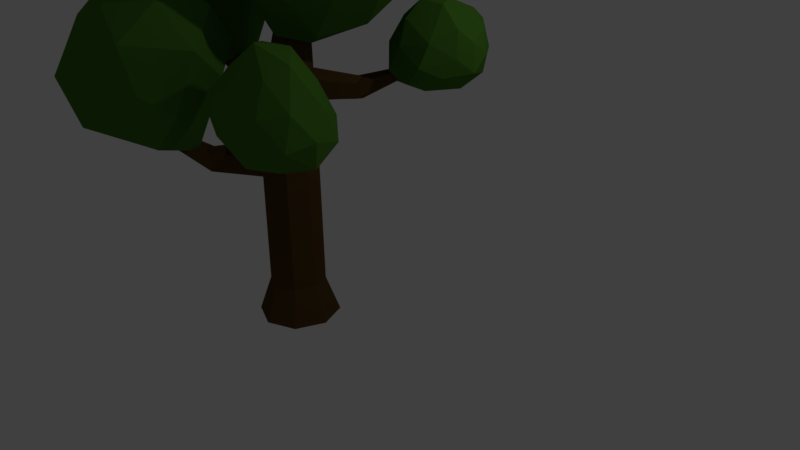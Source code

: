# Source: normalTree.blend  (saved by Blender 2.77.0; exported with 4.5.12 LTS)
import bpy
from mathutils import Matrix  # noqa: F401  (used for matrix-valued properties, if any)

bpy.ops.wm.read_factory_settings(use_empty=True)
scene = bpy.context.scene
scene.name = 'Scene'

# ---- collections
col_collection_1 = bpy.data.collections.new('Collection 1'); scene.collection.children.link(col_collection_1)

# ---- materials (node trees are filled in below, after node groups)
mat_barkoftree = bpy.data.materials.new('barkOfTree')
mat_barkoftree.alpha_threshold = 0.0
mat_barkoftree.diffuse_color = (0.1424, 0.06846, 0.01865, 1.0)
mat_barkoftree.specular_color = (0.01599, 0.01599, 0.01599)
mat_barkoftree.roughness = 0.5
mat_leavesdahon = bpy.data.materials.new('leavesDahon')
mat_leavesdahon.alpha_threshold = 0.0
mat_leavesdahon.diffuse_color = (0.05338, 0.4869, 0.05069, 1.0)
mat_leavesdahon.specular_color = (0.01961, 0.01961, 0.01961)
mat_leavesdahon.roughness = 0.5

# ---- material node trees
mat_barkoftree.use_nodes = True; mat_barkoftree.node_tree.nodes.clear()
_N = mat_barkoftree.node_tree.nodes; _L = mat_barkoftree.node_tree.links
n0 = _N.new('ShaderNodeOutputMaterial'); n0.name = 'Material Output'; n0.location = (300, 300)
n1 = _N.new('ShaderNodeBsdfDiffuse'); n1.name = 'Diffuse BSDF'; n1.location = (10, 300)
n1.inputs[0].default_value = (0.09463, 0.05222, 0.01506, 1.0)
_L.new(n1.outputs[0], n0.inputs[0])
n0.is_active_output = True
mat_leavesdahon.use_nodes = True; mat_leavesdahon.node_tree.nodes.clear()
_N = mat_leavesdahon.node_tree.nodes; _L = mat_leavesdahon.node_tree.links
n0 = _N.new('ShaderNodeOutputMaterial'); n0.name = 'Material Output'; n0.location = (300, 300)
n1 = _N.new('ShaderNodeBsdfDiffuse'); n1.name = 'Diffuse BSDF'; n1.location = (10, 300)
n1.inputs[0].default_value = (0.06541, 0.1845, 0.02203, 1.0)
_L.new(n1.outputs[0], n0.inputs[0])
n0.is_active_output = True

# ---- world
world_world = bpy.data.worlds.new('World'); scene.world = world_world
world_world.color = (0.05088, 0.05088, 0.05088)
world_world.use_sun_shadow = False
world_world.sun_shadow_jitter_overblur = 0.0
world_world.cycles.sampling_method = 'MANUAL'

# ---- cameras
cam_camera = bpy.data.cameras.new('Camera')
cam_camera.clip_end = 100.0
cam_camera.lens = 35.0
cam_camera.sensor_width = 32.0
cam_camera.sensor_height = 18.0
cam_camera.ortho_scale = 7.314
cam_camera.dof.focus_distance = 0.0

# ---- lights
light_lamp = bpy.data.lights.new('Lamp', 'POINT')
light_lamp.transmission_factor = 0.0
light_lamp.cutoff_distance = 30.0
light_lamp.energy = 100.0
light_lamp.shadow_buffer_clip_start = 1.001
light_lamp.shadow_soft_size = 0.1
light_lamp.shadow_maximum_resolution = 0.006
light_lamp.use_absolute_resolution = True

# ---- meshes
me_cylinder_004 = bpy.data.meshes.new('Cylinder.004')
me_cylinder_004.from_pydata([(0.4386, 0.09041, 2.598), (1.46, -0.2997, 3.433), (0.3585, -0.6855, 3.323), (-0.2536, 0.08896, 3.386), (0.3679, 0.9669, 3.484), (1.459, 0.8106, 3.408), (1.113, -0.6277, 4.461), (-0.04473, -0.6006, 4.367), (-0.06633, 0.644, 4.382), (0.94, 0.9402, 4.438), (1.62, 0.2385, 4.416), (0.6996, 0.1252, 4.968), (0.3333, -0.3195, 2.732), (0.8759, -0.1788, 2.775), (1.04, -0.6404, 3.258), (1.533, 0.2077, 3.334), (1.005, 0.4327, 2.847), (0.05811, 0.06027, 2.798), (-0.1035, -0.3632, 3.195), (0.4066, 0.5749, 2.931), (-0.03126, 0.6025, 3.356), (0.9545, 0.9858, 3.327), (1.8, 0.04525, 3.971), (1.661, 0.6662, 4.044), (0.9182, -0.8067, 3.834), (1.474, -0.3972, 3.959), (-0.3035, -0.2588, 3.833), (0.0665, -0.7564, 3.858), (0.06949, 0.9273, 3.935), (-0.2938, 0.4273, 3.935), (1.27, 1.034, 3.955), (0.6573, 1.118, 3.935), (1.443, -0.254, 4.462), (0.5257, -0.7213, 4.627), (-0.1516, -0.0138, 4.39), (0.3992, 0.9055, 4.503), (1.35, 0.6664, 4.552), (0.9214, -0.3141, 4.802), (1.218, 0.1289, 4.802), (0.3063, -0.304, 4.789), (0.2368, 0.4055, 4.828), (0.8352, 0.5509, 4.917), (-1.002, 0.2743, 2.127), (-0.6454, -0.2995, 2.702), (-1.489, -0.586, 2.317), (-2.047, 0.2281, 2.15), (-1.858, 0.9161, 2.982), (-0.7333, 0.6149, 3.403), (-1.554, -0.7708, 3.366), (-2.221, -0.5568, 2.958), (-2.65, 0.3265, 3.196), (-2.016, 0.7505, 3.945), (-1.437, -0.1229, 4.16), (-2.557, -0.2933, 3.826), (-1.136, -0.1817, 2.11), (-0.8214, 0.02219, 2.238), (-1.043, -0.5043, 2.492), (-0.6207, 0.08665, 2.976), (-0.8431, 0.4146, 2.677), (-1.381, 0.1757, 2.144), (-1.407, -0.4412, 2.091), (-1.418, 0.6282, 2.511), (-2.086, 0.6562, 2.614), (-1.183, 0.9284, 3.12), (-0.7356, -0.1914, 3.68), (-1.033, 0.3373, 3.988), (-1.432, -0.7132, 2.743), (-1.034, -0.6135, 3.288), (-2.45, -0.3762, 2.539), (-2.029, -0.6203, 2.578), (-2.414, 0.7499, 3.135), (-2.485, 0.282, 2.654), (-1.535, 0.8059, 3.955), (-1.947, 0.9414, 3.607), (-1.398, -0.4878, 3.859), (-2.048, -0.6816, 3.04), (-2.768, -0.1564, 3.054), (-2.502, 0.5942, 3.666), (-1.771, 0.3434, 4.218), (-2.101, -0.7178, 3.743), (-1.946, -0.2979, 4.209), (-2.558, -0.6036, 3.355), (-2.868, 0.03287, 3.469), (-2.479, 0.2864, 4.031), (0.9682, 0.8716, 2.111), (1.644, 0.9384, 2.259), (1.193, 0.7228, 2.577), (0.8269, 1.064, 2.584), (0.9951, 1.48, 2.274), (1.481, 1.413, 2.007), (1.751, 1.058, 2.81), (1.219, 1.025, 3.057), (1.036, 1.567, 2.796), (1.447, 1.728, 2.501), (1.841, 1.43, 2.476), (1.567, 1.509, 2.941), (1.008, 0.7269, 2.278), (1.235, 0.8088, 2.128), (1.473, 0.7378, 2.372), (1.584, 1.133, 2.092), (1.22, 1.095, 1.989), (0.8465, 0.9037, 2.289), (0.9177, 0.8209, 2.573), (0.9537, 1.167, 2.139), (0.8453, 1.282, 2.405), (1.218, 1.458, 2.064), (1.856, 1.234, 2.303), (1.721, 1.519, 2.23), (1.561, 0.8136, 2.658), (1.773, 1.033, 2.477), (0.9467, 1.029, 2.843), (1.185, 0.8263, 2.869), (0.9628, 1.576, 2.529), (0.8744, 1.353, 2.73), (1.479, 1.648, 2.213), (1.194, 1.669, 2.341), (1.843, 1.226, 2.645), (1.541, 1.05, 3.04), (1.094, 1.283, 2.964), (1.228, 1.72, 2.668), (1.69, 1.646, 2.501), (1.693, 1.279, 2.919), (1.76, 1.476, 2.747), (1.418, 1.269, 3.065), (1.295, 1.585, 2.942), (1.555, 1.682, 2.795), (0.6667, -0.5479, 1.724), (1.317, -0.9586, 1.626), (0.7556, -1.052, 1.711), (0.5863, -0.7449, 2.093), (0.8625, -0.4163, 2.185), (1.304, -0.4181, 1.82), (1.596, -1.545, 2.044), (0.7765, -1.529, 2.378), (0.9514, -0.9137, 2.903), (1.535, -0.6952, 2.587), (1.93, -1.047, 2.129), (1.595, -1.372, 2.745), (0.6608, -0.7184, 1.685), (0.828, -0.6611, 1.62), (1.043, -1.026, 1.565), (1.272, -0.6753, 1.664), (0.8838, -0.4621, 1.73), (0.6001, -0.6047, 1.838), (0.5513, -0.8783, 1.87), (0.7358, -0.4434, 1.892), (0.671, -0.5407, 2.175), (1.042, -0.3395, 1.981), (1.816, -0.9862, 1.803), (1.762, -0.6497, 1.985), (1.203, -1.393, 1.746), (1.59, -1.233, 1.764), (0.5271, -1.105, 2.227), (0.7014, -1.389, 1.964), (0.8801, -0.6087, 2.561), (0.6565, -0.8416, 2.559), (1.463, -0.419, 2.143), (1.12, -0.4225, 2.358), (1.827, -1.346, 2.057), (1.283, -1.667, 2.294), (0.8061, -1.243, 2.676), (1.281, -0.8059, 2.892), (1.818, -0.8463, 2.383), (1.627, -1.507, 2.396), (1.831, -1.263, 2.43), (1.207, -1.511, 2.611), (1.256, -1.212, 2.999), (1.695, -1.132, 2.846), (-0.6747, -0.9076, 1.229), (0.149, -1.517, 2.049), (-0.8439, -1.576, 1.519), (-1.226, -1.236, 1.46), (-1.009, -0.8467, 2.426), (0.02201, -0.6713, 2.709), (-0.3002, -2.23, 2.515), (-1.499, -1.924, 1.981), (-1.358, -1.423, 2.581), (-0.8184, -1.225, 3.282), (-0.0373, -1.503, 3.227), (-0.9919, -1.898, 3.019), (-0.6514, -0.8529, 1.272), (-0.5812, -0.8746, 1.335), (-0.3147, -1.536, 1.56), (0.3037, -1.008, 2.412), (-0.3087, -0.7946, 2.016), (-0.6558, -0.851, 1.277), (-1.041, -1.31, 1.358), (-0.8677, -0.7199, 1.851), (-1.095, -0.9771, 1.822), (-0.5535, -0.6712, 2.592), (0.4146, -1.359, 2.781), (0.08042, -0.9189, 3.121), (-0.4682, -2.068, 2.041), (0.06517, -1.881, 2.34), (-1.377, -1.625, 1.615), (-1.175, -1.982, 1.718), (-1.203, -1.121, 2.501), (-1.381, -1.331, 1.948), (-0.422, -0.8272, 3.166), (-0.9157, -0.9384, 3.002), (0.008888, -1.991, 2.885), (-1.061, -2.237, 2.398), (-1.559, -1.594, 2.173), (-1.126, -1.282, 3.071), (-0.4848, -1.386, 3.342), (-0.63, -2.043, 2.774), (-0.4602, -1.866, 3.146), (-1.442, -1.976, 2.472), (-1.344, -1.696, 2.955), (-0.8674, -1.653, 3.293), (-1.99e-08, 0.5257, -1.0), (-0.01703, 0.3572, 1.673), (0.3717, 0.3717, -1.0), (0.2503, 0.253, 1.659), (0.5257, -1.944e-08, -1.0), (0.3415, 0.01729, 1.684), (0.3717, -0.3717, -1.0), (0.2347, -0.2268, 1.797), (-6.586e-08, -0.5257, -1.0), (-0.02745, -0.3341, 1.739), (-0.3717, -0.3717, -1.0), (-0.2248, -0.2429, 1.866), (-0.5257, 9.803e-09, -1.0), (-0.3013, 0.006385, 1.723), (-0.3717, 0.3717, -1.0), (-0.2212, 0.2554, 1.81), (0.979, 0.05602, 3.838), (1.013, 0.03961, 3.817), (1.027, -2.643e-08, 3.809), (1.013, -0.03961, 3.817), (0.979, -0.05602, 3.838), (0.9451, -0.03961, 3.858), (0.931, -3.109e-08, 3.867), (0.9451, 0.03961, 3.858), (0.0597, -0.006201, 2.867), (0.1082, 0.1395, 2.834), (0.3737, 0.1428, 2.727), (0.4351, -0.001499, 2.716), (0.2565, -0.2089, 2.808), (0.1211, -0.1505, 2.857), (0.2383, 0.2012, 2.775), (0.3866, -0.1471, 2.75), (-3.273e-08, 0.3558, -0.5319), (0.2516, 0.2516, -0.5319), (0.3558, -1.075e-08, -0.5319), (0.2516, -0.2516, -0.5319), (-6.384e-08, -0.3558, -0.5319), (-0.2516, -0.2516, -0.5319), (-0.3558, 9.042e-09, -0.5319), (-0.2516, 0.2516, -0.5319), (-0.09119, 0.2013, 2.206), (0.3959, 0.0006733, 2.198), (-0.08688, -0.1898, 2.227), (0.08951, 0.2822, 2.221), (0.3185, -0.1955, 2.233), (-0.1548, 0.006286, 2.295), (0.3088, 0.1976, 2.259), (0.1052, -0.2734, 2.282), (-1.869, -0.04327, 2.414), (-1.885, -0.007447, 2.402), (-1.869, 0.02927, 2.414), (-1.832, 0.02383, 2.498), (-1.832, -0.03349, 2.5), (-1.846, -0.005462, 2.511), (-0.7693, -0.08945, 1.913), (-0.8346, 0.0635, 1.819), (-0.6801, -0.06019, 2.167), (-0.7694, 0.2308, 1.908), (-0.6696, 0.2026, 2.139), (-0.7234, 0.09832, 2.227), (0.002, 0.3543, 1.375), (0.2503, 0.2534, 1.365), (0.3394, 0.01737, 1.375), (0.2294, -0.2267, 1.323), (-0.01093, -0.3378, 1.42), (-0.2529, -0.2496, 1.413), (-0.3487, -0.002756, 1.329), (-0.2521, 0.2495, 1.39), (1.162, -0.9152, 2.202), (1.145, -0.9542, 2.218), (1.105, -0.9707, 2.205), (1.162, -0.9153, 2.154), (1.145, -0.9543, 2.147), (1.105, -0.9708, 2.158), (0.6576, -0.5323, 1.741), (0.7151, -0.3831, 1.601), (0.4775, -0.6159, 1.401), (0.4851, -0.61, 1.633), (0.7091, -0.3871, 1.381), (0.6445, -0.5421, 1.387), (1.206, 1.032, 2.313), (-0.09424, 0.2403, 1.97), (0.3751, 0.003354, 1.943), (-0.09413, -0.2213, 2.023), (0.03937, 0.3166, 1.962), (0.2815, -0.2152, 2.02), (0.2792, 0.2251, 1.864), (0.04038, -0.306, 2.016), (-1.851, 0.02629, 2.456), (-1.851, -0.03865, 2.457), (-1.865, -0.006527, 2.457), (-0.7161, 0.2073, 2.018), (-0.7132, -0.07897, 2.042), (1.156, 1.083, 2.318), (1.191, 1.068, 2.326), (1.202, 1.032, 2.265), (1.146, 1.089, 2.271), (1.185, 1.073, 2.254), (0.6739, 0.6166, 1.89), (0.7383, 0.4617, 1.933), (0.7519, 0.4614, 2.114), (0.6948, 0.598, 2.164), (0.5614, 0.654, 2.135), (0.5239, 0.6783, 1.955), (0.2506, 0.2531, 1.295), (0.344, 0.01258, 1.301), (0.2341, -0.2319, 1.25), (-0.003674, -0.3472, 1.28), (-0.2491, -0.2509, 1.349), (-0.347, -0.003882, 1.239), (-0.2484, 0.2485, 1.315), (0.002403, 0.3541, 1.302), (0.2514, 0.2514, 1.074), (0.354, 0.001921, 1.077), (0.2454, -0.2454, 1.022), (-0.001092, -0.3538, 1.128), (-0.4675, -0.818, 1.237), (-0.348, -0.004383, 1.099), (-0.2497, 0.2485, 1.083), (0.0006854, 0.3543, 1.078), (0.2513, 0.2515, 0.8708), (0.3558, -1.075e-08, 0.8729), (0.2512, -0.2515, 0.8211), (0.0008628, -0.3525, 0.9772), (-0.2471, -0.2447, 0.9157), (-0.3497, -0.004068, 1.007), (-0.252, 0.2493, 0.8676), (-0.0004426, 0.3548, 0.869), (-0.8026, -1.445, 1.759), (-0.8671, -1.414, 1.782), (-0.9005, -1.354, 1.749), (-0.8086, -1.452, 1.728), (-0.8765, -1.425, 1.731), (-0.9068, -1.361, 1.717), (-0.8143, -1.459, 1.694), (-0.8843, -1.434, 1.684), (-0.9112, -1.366, 1.695), (-0.6283, -0.7613, 1.302), (-0.7522, -0.5452, 1.04), (-0.6679, -0.7309, 0.9928), (-0.7438, -0.5487, 1.111), (-0.7324, -0.553, 1.214), (-0.4774, -0.814, 1.139), (-0.4877, -0.8051, 1.037), (0.3116, 0.3116, -0.7659), (0.4407, -1.51e-08, -0.7659), (0.3116, -0.3116, -0.7659), (-6.485e-08, -0.4407, -0.7659), (-0.3116, -0.3116, -0.7659), (-0.4407, 9.423e-09, -0.7659), (-0.3116, 0.3116, -0.7659), (-2.632e-08, 0.4407, -0.7659)], [], [(0, 13, 12), (1, 13, 15), (0, 12, 17), (0, 17, 19), (0, 19, 16), (1, 15, 22), (2, 14, 24), (3, 18, 26), (4, 20, 28), (5, 21, 30), (1, 22, 25), (2, 24, 27), (3, 26, 29), (4, 28, 31), (5, 30, 23), (6, 32, 37), (7, 33, 39), (8, 34, 40), (9, 35, 41), (10, 36, 38), (38, 41, 11), (38, 36, 41), (36, 9, 41), (41, 40, 11), (41, 35, 40), (35, 8, 40), (40, 39, 11), (40, 34, 39), (34, 7, 39), (39, 37, 11), (39, 33, 37), (33, 6, 37), (37, 38, 11), (37, 32, 38), (32, 10, 38), (23, 36, 10), (23, 30, 36), (30, 9, 36), (31, 35, 9), (31, 28, 35), (28, 8, 35), (29, 34, 8), (29, 26, 34), (26, 7, 34), (27, 33, 7), (27, 24, 33), (24, 6, 33), (25, 32, 6), (25, 22, 32), (22, 10, 32), (30, 31, 9), (30, 21, 31), (21, 4, 31), (28, 29, 8), (28, 20, 29), (20, 3, 29), (26, 27, 7), (26, 18, 27), (18, 2, 27), (24, 25, 6), (24, 14, 25), (14, 1, 25), (22, 23, 10), (22, 15, 23), (15, 5, 23), (16, 21, 5), (16, 19, 21), (19, 4, 21), (19, 20, 4), (19, 17, 20), (17, 3, 20), (17, 18, 3), (17, 12, 18), (12, 2, 18), (15, 16, 5), (15, 13, 16), (13, 0, 16), (12, 14, 2), (12, 13, 14), (13, 1, 14), (42, 55, 54), (43, 55, 57), (42, 54, 59), (42, 59, 61), (42, 61, 58), (43, 57, 64), (44, 56, 66), (45, 60, 68), (46, 62, 70), (47, 63, 72), (43, 64, 67), (44, 66, 69), (45, 68, 71), (46, 70, 73), (47, 72, 65), (48, 74, 79), (49, 75, 81), (50, 76, 82), (51, 77, 83), (52, 78, 80), (80, 83, 53), (80, 78, 83), (78, 51, 83), (83, 82, 53), (83, 77, 82), (77, 50, 82), (82, 81, 53), (82, 76, 81), (76, 49, 81), (81, 79, 53), (81, 75, 79), (75, 48, 79), (79, 80, 53), (79, 74, 80), (74, 52, 80), (65, 78, 52), (65, 72, 78), (72, 51, 78), (73, 77, 51), (73, 70, 77), (70, 50, 77), (71, 76, 50), (71, 68, 76), (68, 49, 76), (69, 75, 49), (69, 66, 75), (66, 48, 75), (67, 74, 48), (67, 64, 74), (64, 52, 74), (72, 73, 51), (72, 63, 73), (63, 46, 73), (70, 71, 50), (70, 62, 71), (62, 45, 71), (68, 69, 49), (68, 60, 69), (60, 44, 69), (66, 67, 48), (66, 56, 67), (56, 43, 67), (64, 65, 52), (64, 57, 65), (57, 47, 65), (58, 63, 47), (58, 61, 63), (61, 46, 63), (61, 62, 46), (61, 59, 62), (59, 45, 62), (59, 60, 45), (59, 54, 60), (54, 44, 60), (57, 58, 47), (57, 55, 58), (55, 42, 58), (54, 56, 44), (54, 55, 56), (55, 43, 56), (84, 97, 96), (85, 97, 99), (84, 96, 101), (84, 101, 103), (84, 103, 100), (85, 99, 106), (86, 98, 108), (87, 102, 110), (88, 104, 112), (89, 105, 114), (85, 106, 109), (86, 108, 111), (87, 110, 113), (88, 112, 115), (89, 114, 107), (90, 116, 121), (91, 117, 123), (92, 118, 124), (93, 119, 125), (94, 120, 122), (122, 125, 95), (122, 120, 125), (120, 93, 125), (125, 124, 95), (125, 119, 124), (119, 92, 124), (124, 123, 95), (124, 118, 123), (118, 91, 123), (123, 121, 95), (123, 117, 121), (117, 90, 121), (121, 122, 95), (121, 116, 122), (116, 94, 122), (107, 120, 94), (107, 114, 120), (114, 93, 120), (115, 119, 93), (115, 112, 119), (112, 92, 119), (113, 118, 92), (113, 110, 118), (110, 91, 118), (111, 117, 91), (111, 108, 117), (108, 90, 117), (109, 116, 90), (109, 106, 116), (106, 94, 116), (114, 115, 93), (114, 105, 115), (105, 88, 115), (112, 113, 92), (112, 104, 113), (104, 87, 113), (110, 111, 91), (110, 102, 111), (102, 86, 111), (108, 109, 90), (108, 98, 109), (98, 85, 109), (106, 107, 94), (106, 99, 107), (99, 89, 107), (100, 105, 89), (100, 103, 105), (103, 88, 105), (103, 104, 88), (103, 101, 104), (101, 87, 104), (101, 102, 87), (101, 96, 102), (96, 86, 102), (99, 100, 89), (99, 97, 100), (97, 84, 100), (96, 98, 86), (96, 97, 98), (97, 85, 98), (126, 139, 138), (127, 139, 141), (126, 138, 143), (126, 143, 145), (126, 145, 142), (127, 141, 148), (128, 140, 150), (129, 144, 152), (130, 146, 154), (131, 147, 156), (127, 148, 151), (128, 150, 153), (129, 152, 155), (130, 154, 157), (131, 156, 149), (132, 158, 163), (133, 159, 165), (134, 160, 166), (135, 161, 167), (136, 162, 164), (164, 167, 137), (164, 162, 167), (162, 135, 167), (167, 166, 137), (167, 161, 166), (161, 134, 166), (166, 165, 137), (166, 160, 165), (160, 133, 165), (165, 163, 137), (165, 159, 163), (159, 132, 163), (163, 164, 137), (163, 158, 164), (158, 136, 164), (149, 162, 136), (149, 156, 162), (156, 135, 162), (157, 161, 135), (157, 154, 161), (154, 134, 161), (155, 160, 134), (155, 152, 160), (152, 133, 160), (153, 159, 133), (153, 150, 159), (150, 132, 159), (151, 158, 132), (151, 148, 158), (148, 136, 158), (156, 157, 135), (156, 147, 157), (147, 130, 157), (154, 155, 134), (154, 146, 155), (146, 129, 155), (152, 153, 133), (152, 144, 153), (144, 128, 153), (150, 151, 132), (150, 140, 151), (140, 127, 151), (148, 149, 136), (148, 141, 149), (141, 131, 149), (142, 147, 131), (142, 145, 147), (145, 130, 147), (145, 146, 130), (145, 143, 146), (143, 129, 146), (143, 144, 129), (143, 138, 144), (138, 128, 144), (141, 142, 131), (141, 139, 142), (139, 126, 142), (138, 140, 128), (138, 139, 140), (139, 127, 140), (168, 181, 180), (169, 181, 183), (168, 180, 185), (168, 185, 187), (168, 187, 184), (169, 183, 190), (170, 182, 192), (171, 186, 194), (172, 188, 196), (173, 189, 198), (169, 190, 193), (170, 192, 195), (171, 194, 197), (172, 196, 199), (173, 198, 191), (174, 200, 205), (175, 201, 207), (176, 202, 208), (177, 203, 209), (178, 204, 206), (206, 209, 179), (206, 204, 209), (204, 177, 209), (209, 208, 179), (209, 203, 208), (203, 176, 208), (208, 207, 179), (208, 202, 207), (202, 175, 207), (207, 205, 179), (207, 201, 205), (201, 174, 205), (205, 206, 179), (205, 200, 206), (200, 178, 206), (191, 204, 178), (191, 198, 204), (198, 177, 204), (199, 203, 177), (199, 196, 203), (196, 176, 203), (197, 202, 176), (197, 194, 202), (194, 175, 202), (195, 201, 175), (195, 192, 201), (192, 174, 201), (193, 200, 174), (193, 190, 200), (190, 178, 200), (198, 199, 177), (198, 189, 199), (189, 172, 199), (196, 197, 176), (196, 188, 197), (188, 171, 197), (194, 195, 175), (194, 186, 195), (186, 170, 195), (192, 193, 174), (192, 182, 193), (182, 169, 193), (190, 191, 178), (190, 183, 191), (183, 173, 191), (184, 189, 173), (184, 187, 189), (187, 172, 189), (187, 188, 172), (187, 185, 188), (185, 171, 188), (185, 186, 171), (185, 180, 186), (180, 170, 186), (183, 184, 173), (183, 181, 184), (181, 168, 184), (180, 182, 170), (180, 181, 182), (181, 169, 182), (270, 211, 213, 271), (271, 213, 215, 272), (287, 286, 283, 280), (285, 284, 279, 278), (274, 219, 221, 275), (275, 221, 223, 276), (235, 234, 232, 233), (276, 223, 225, 277), (277, 225, 211, 270), (210, 212, 214, 216, 218, 220, 222, 224), (227, 226, 233, 232, 231, 230, 229, 228), (237, 236, 227, 228), (239, 238, 230, 231), (240, 235, 233, 226), (236, 240, 226, 227), (241, 237, 228, 229), (234, 239, 231, 232), (238, 241, 229, 230), (257, 254, 241, 238), (255, 252, 239, 234), (254, 251, 237, 241), (256, 253, 240, 236), (253, 250, 235, 240), (252, 257, 238, 239), (251, 256, 236, 237), (250, 255, 234, 235), (360, 249, 242, 361), (359, 248, 249, 360), (358, 247, 248, 359), (357, 246, 247, 358), (356, 245, 246, 357), (355, 244, 245, 356), (354, 243, 244, 355), (361, 242, 243, 354), (302, 266, 262, 299), (311, 310, 290, 304), (293, 297, 257, 252), (294, 291, 250, 253), (309, 308, 307, 305), (295, 292, 251, 254), (265, 264, 258, 259), (297, 295, 254, 257), (298, 300, 263, 261), (300, 299, 262, 263), (301, 267, 260, 298), (266, 269, 263, 262), (267, 265, 259, 260), (269, 268, 261, 263), (255, 250, 268, 269), (225, 223, 265, 267), (252, 255, 269, 266), (291, 225, 267, 301), (223, 221, 264, 265), (293, 252, 266, 302), (320, 277, 270, 321), (319, 276, 277, 320), (318, 275, 276, 319), (317, 274, 275, 318), (316, 273, 274, 317), (315, 272, 273, 316), (314, 271, 272, 315), (321, 270, 271, 314), (281, 278, 279, 282), (282, 279, 280, 283), (289, 288, 281, 282), (288, 285, 278, 281), (284, 287, 280, 279), (286, 289, 282, 283), (274, 273, 289, 286), (217, 219, 287, 284), (272, 215, 285, 288), (273, 272, 288, 289), (215, 217, 284, 285), (219, 274, 286, 287), (221, 293, 302, 264), (250, 291, 301, 268), (268, 301, 298, 261), (259, 258, 299, 300), (260, 259, 300, 298), (219, 217, 295, 297), (217, 215, 292, 295), (213, 211, 294, 296), (211, 225, 291, 294), (221, 219, 297, 293), (215, 213, 296, 292), (264, 302, 299, 258), (305, 307, 304, 290), (307, 306, 303, 304), (313, 312, 303, 306), (310, 309, 305, 290), (308, 313, 306, 307), (312, 311, 304, 303), (253, 256, 311, 312), (296, 294, 313, 308), (251, 292, 309, 310), (294, 253, 312, 313), (292, 296, 308, 309), (256, 251, 310, 311), (329, 321, 314, 322), (322, 314, 315, 323), (323, 315, 316, 324), (324, 316, 317, 325), (352, 326, 338, 341), (351, 350, 343, 340), (327, 319, 320, 328), (328, 320, 321, 329), (336, 328, 329, 337), (335, 327, 328, 336), (326, 347, 339, 338), (348, 349, 345, 346), (332, 324, 325, 333), (331, 323, 324, 332), (330, 322, 323, 331), (337, 329, 322, 330), (242, 337, 330, 243), (243, 330, 331, 244), (244, 331, 332, 245), (245, 332, 333, 246), (246, 333, 334, 247), (247, 334, 335, 248), (248, 335, 336, 249), (249, 336, 337, 242), (341, 338, 339, 342), (342, 339, 340, 343), (345, 342, 343, 346), (344, 341, 342, 345), (350, 348, 346, 343), (353, 352, 341, 344), (347, 351, 340, 339), (349, 353, 344, 345), (334, 333, 353, 349), (318, 319, 351, 347), (333, 325, 352, 353), (327, 335, 348, 350), (335, 334, 349, 348), (317, 318, 347, 326), (319, 327, 350, 351), (325, 317, 326, 352), (210, 361, 354, 212), (212, 354, 355, 214), (214, 355, 356, 216), (216, 356, 357, 218), (218, 357, 358, 220), (220, 358, 359, 222), (222, 359, 360, 224), (224, 360, 361, 210)])
me_cylinder_004.polygons.foreach_set('material_index', [1, 1, 1, 1, 1, 1, 1, 1, 1, 1, 1, 1, 1, 1, 1, 1, 1, 1, 1, 1, 1, 1, 1, 1, 1, 1, 1, 1, 1, 1, 1, 1, 1, 1, 1, 1, 1, 1, 1, 1, 1, 1, 1, 1, 1, 1, 1, 1, 1, 1, 1, 1, 1, 1, 1, 1, 1, 1, 1, 1, 1, 1, 1, 1, 1, 1, 1, 1, 1, 1, 1, 1, 1, 1, 1, 1, 1, 1, 1, 1, 1, 1, 1, 1, 1, 1, 1, 1, 1, 1, 1, 1, 1, 1, 1, 1, 1, 1, 1, 1, 1, 1, 1, 1, 1, 1, 1, 1, 1, 1, 1, 1, 1, 1, 1, 1, 1, 1, 1, 1, 1, 1, 1, 1, 1, 1, 1, 1, 1, 1, 1, 1, 1, 1, 1, 1, 1, 1, 1, 1, 1, 1, 1, 1, 1, 1, 1, 1, 1, 1, 1, 1, 1, 1, 1, 1, 1, 1, 1, 1, 1, 1, 1, 1, 1, 1, 1, 1, 1, 1, 1, 1, 1, 1, 1, 1, 1, 1, 1, 1, 1, 1, 1, 1, 1, 1, 1, 1, 1, 1, 1, 1, 1, 1, 1, 1, 1, 1, 1, 1, 1, 1, 1, 1, 1, 1, 1, 1, 1, 1, 1, 1, 1, 1, 1, 1, 1, 1, 1, 1, 1, 1, 1, 1, 1, 1, 1, 1, 1, 1, 1, 1, 1, 1, 1, 1, 1, 1, 1, 1, 1, 1, 1, 1, 1, 1, 1, 1, 1, 1, 1, 1, 1, 1, 1, 1, 1, 1, 1, 1, 1, 1, 1, 1, 1, 1, 1, 1, 1, 1, 1, 1, 1, 1, 1, 1, 1, 1, 1, 1, 1, 1, 1, 1, 1, 1, 1, 1, 1, 1, 1, 1, 1, 1, 1, 1, 1, 1, 1, 1, 1, 1, 1, 1, 1, 1, 1, 1, 1, 1, 1, 1, 1, 1, 1, 1, 1, 1, 1, 1, 1, 1, 1, 1, 1, 1, 1, 1, 1, 1, 1, 1, 1, 1, 1, 1, 1, 1, 1, 1, 1, 1, 1, 1, 1, 1, 1, 1, 1, 1, 1, 1, 1, 1, 1, 1, 1, 1, 1, 1, 1, 1, 1, 1, 1, 1, 1, 1, 1, 1, 1, 1, 1, 1, 1, 1, 1, 1, 1, 1, 1, 1, 1, 1, 1, 1, 1, 1, 1, 1, 1, 1, 1, 1, 1, 1, 1, 1, 1, 1, 0, 0, 0, 0, 0, 0, 0, 0, 0, 0, 0, 0, 0, 0, 0, 0, 0, 0, 0, 0, 0, 0, 0, 0, 0, 0, 0, 0, 0, 0, 0, 0, 0, 0, 0, 0, 0, 0, 0, 0, 0, 0, 0, 0, 0, 0, 0, 0, 0, 0, 0, 0, 0, 0, 0, 0, 0, 0, 0, 0, 0, 0, 0, 0, 0, 0, 0, 0, 0, 0, 0, 0, 0, 0, 0, 0, 0, 0, 0, 0, 0, 0, 0, 0, 0, 0, 0, 0, 0, 0, 0, 0, 0, 0, 0, 0, 0, 0, 0, 0, 0, 0, 0, 0, 0, 0, 0, 0, 0, 0, 0, 0, 0, 0, 0, 0, 0, 0, 0, 0, 0, 0, 0, 0, 0, 0, 0, 0, 0, 0, 0, 0, 0, 0, 0, 0, 0, 0, 0, 0, 0, 0, 0, 0, 0, 0])
me_cylinder_004.materials.append(mat_barkoftree)
me_cylinder_004.materials.append(mat_leavesdahon)
me_cylinder_004.use_remesh_preserve_volume = False
me_cylinder_004.use_remesh_preserve_attributes = False
me_cylinder_004.use_mirror_vertex_groups = False
me_cylinder_004.update()

# ---- objects
ob_lamp = bpy.data.objects.new('Lamp', light_lamp)
ob_camera = bpy.data.objects.new('Camera', cam_camera)
ob_cylinder_002 = bpy.data.objects.new('Cylinder.002', me_cylinder_004)

# ---- transforms, parenting, visibility, modifiers, constraints
ob_lamp.location = (4.076, 1.005, 5.904)
ob_lamp.rotation_euler = (0.6503, 0.05522, 1.866)
ob_lamp.lock_rotations_4d = False
ob_lamp.empty_display_type = 'ARROWS'
ob_lamp.color = (0.0, 0.0, 0.0, 0.0)
ob_lamp.lineart.crease_threshold = 0.0
ob_camera.location = (7.481, -6.508, 5.344)
ob_camera.rotation_euler = (1.109, 0.01082, 0.8149)
ob_camera.lock_rotations_4d = False
ob_camera.empty_display_type = 'ARROWS'
ob_camera.color = (0.0, 0.0, 0.0, 0.0)
ob_camera.display_type = 'WIRE'
ob_camera.lineart.crease_threshold = 0.0
ob_cylinder_002.location = (-0.6423, -0.7441, 0.2355)
ob_cylinder_002.lineart.crease_threshold = 0.0

# ---- collection membership
col_collection_1.objects.link(ob_lamp)
col_collection_1.objects.link(ob_camera)
col_collection_1.objects.link(ob_cylinder_002)

# ---- scene / render settings (as saved in the file)
scene.camera = ob_camera
scene.frame_start = 1; scene.frame_end = 250; scene.frame_set(1)
scene.render.engine = 'CYCLES'
scene.render.resolution_percentage = 50
scene.render.dither_intensity = 0.0
scene.cycles.use_denoising = False
scene.cycles.samples = 128
scene.cycles.sampling_pattern = 'TABULATED_SOBOL'
scene.cycles.light_sampling_threshold = 0.0
scene.cycles.use_adaptive_sampling = False
scene.cycles.use_light_tree = False
scene.cycles.blur_glossy = 0.0
scene.cycles.sample_clamp_indirect = 0.0
scene.view_settings.view_transform = 'Standard'
bpy.context.view_layer.update()
